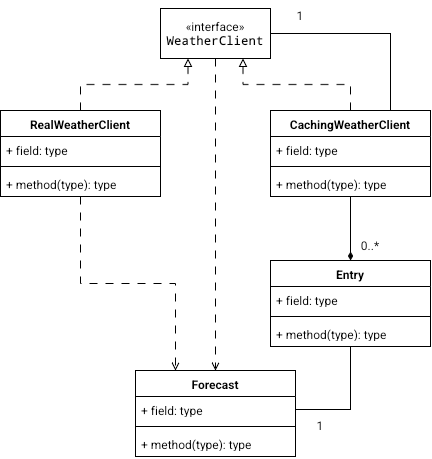

The diagram above was exported from draw.io. Its source (the exported page's mxGraphModel, read from the mxfile embedded in the PNG):
<mxGraphModel dx="457" dy="748" grid="1" gridSize="10" guides="1" tooltips="1" connect="1" arrows="1" fold="1" page="1" pageScale="1" pageWidth="850" pageHeight="1100" math="0" shadow="0">
  <root>
    <mxCell id="0" />
    <mxCell id="1" parent="0" />
    <mxCell id="ALz1T3GQffcW3GHRQyuO-11" edge="1" parent="1" source="ALz1T3GQffcW3GHRQyuO-1" style="edgeStyle=orthogonalEdgeStyle;rounded=0;orthogonalLoop=1;jettySize=auto;html=1;exitX=0.5;exitY=0;exitDx=0;exitDy=0;entryX=0.25;entryY=1;entryDx=0;entryDy=0;defaultLabelBackgroundColor=page;labelPadding=0 4;dashed=1;dashPattern=8 8;endArrow=block;endFill=0;" target="ALz1T3GQffcW3GHRQyuO-9">
      <mxGeometry relative="1" x="0.0031" as="geometry" />
    </mxCell>
    <mxCell id="ALz1T3GQffcW3GHRQyuO-28" edge="1" parent="1" source="ALz1T3GQffcW3GHRQyuO-1" style="edgeStyle=orthogonalEdgeStyle;rounded=0;orthogonalLoop=1;jettySize=auto;html=1;exitX=0.5;exitY=1;exitDx=0;exitDy=0;entryX=0.25;entryY=0;entryDx=0;entryDy=0;defaultLabelBackgroundColor=page;labelPadding=0 4;dashed=1;dashPattern=8 8;endArrow=open;endFill=0;" target="ALz1T3GQffcW3GHRQyuO-20">
      <mxGeometry relative="1" x="0.0037" as="geometry" />
    </mxCell>
    <mxCell id="ALz1T3GQffcW3GHRQyuO-1" parent="1" style="swimlane;fontStyle=1;align=center;verticalAlign=top;childLayout=stackLayout;horizontal=1;startSize=26;horizontalStack=0;resizeParent=1;resizeParentMax=0;resizeLast=0;collapsible=1;marginBottom=0;whiteSpace=wrap;html=1;" value="RealWeatherClient" vertex="1">
      <mxGeometry height="86" width="160" x="140" y="160" as="geometry" />
    </mxCell>
    <mxCell id="ALz1T3GQffcW3GHRQyuO-2" parent="ALz1T3GQffcW3GHRQyuO-1" style="text;strokeColor=none;fillColor=none;align=left;verticalAlign=top;spacingLeft=4;spacingRight=4;overflow=hidden;rotatable=0;points=[[0,0.5],[1,0.5]];portConstraint=eastwest;whiteSpace=wrap;html=1;" value="+ field: type" vertex="1">
      <mxGeometry height="26" width="160" y="26" as="geometry" />
    </mxCell>
    <mxCell id="ALz1T3GQffcW3GHRQyuO-3" parent="ALz1T3GQffcW3GHRQyuO-1" style="line;strokeWidth=1;fillColor=none;align=left;verticalAlign=middle;spacingTop=-1;spacingLeft=3;spacingRight=3;rotatable=0;labelPosition=right;points=[];portConstraint=eastwest;strokeColor=inherit;labelPerimeter=1;" value="" vertex="1">
      <mxGeometry height="8" width="160" y="52" as="geometry" />
    </mxCell>
    <mxCell id="ALz1T3GQffcW3GHRQyuO-4" parent="ALz1T3GQffcW3GHRQyuO-1" style="text;strokeColor=none;fillColor=none;align=left;verticalAlign=top;spacingLeft=4;spacingRight=4;overflow=hidden;rotatable=0;points=[[0,0.5],[1,0.5]];portConstraint=eastwest;whiteSpace=wrap;html=1;" value="+ method(type): type" vertex="1">
      <mxGeometry height="26" width="160" y="60" as="geometry" />
    </mxCell>
    <mxCell id="ALz1T3GQffcW3GHRQyuO-10" edge="1" parent="1" source="ALz1T3GQffcW3GHRQyuO-5" style="edgeStyle=orthogonalEdgeStyle;rounded=0;orthogonalLoop=1;jettySize=auto;html=1;exitX=0.5;exitY=0;exitDx=0;exitDy=0;entryX=0.75;entryY=1;entryDx=0;entryDy=0;defaultLabelBackgroundColor=page;labelPadding=0 4;dashed=1;dashPattern=8 8;endArrow=block;endFill=0;" target="ALz1T3GQffcW3GHRQyuO-9">
      <mxGeometry relative="1" x="0.0031" as="geometry" />
    </mxCell>
    <mxCell id="ALz1T3GQffcW3GHRQyuO-12" edge="1" parent="1" source="ALz1T3GQffcW3GHRQyuO-5" style="edgeStyle=orthogonalEdgeStyle;rounded=0;orthogonalLoop=1;jettySize=auto;html=1;exitX=0.75;exitY=0;exitDx=0;exitDy=0;entryX=1;entryY=0.5;entryDx=0;entryDy=0;defaultLabelBackgroundColor=page;labelPadding=0 4;endArrow=none;endFill=0;" target="ALz1T3GQffcW3GHRQyuO-9">
      <mxGeometry relative="1" x="0.0051" as="geometry" />
    </mxCell>
    <mxCell id="ALz1T3GQffcW3GHRQyuO-18" edge="1" parent="1" source="ALz1T3GQffcW3GHRQyuO-5" style="edgeStyle=orthogonalEdgeStyle;rounded=0;orthogonalLoop=1;jettySize=auto;html=1;exitX=0.5;exitY=1;exitDx=0;exitDy=0;entryX=0.5;entryY=0;entryDx=0;entryDy=0;defaultLabelBackgroundColor=page;labelPadding=0 4;endArrow=diamondThin;endFill=1;" target="ALz1T3GQffcW3GHRQyuO-14">
      <mxGeometry relative="1" as="geometry" />
    </mxCell>
    <mxCell id="ALz1T3GQffcW3GHRQyuO-5" parent="1" style="swimlane;fontStyle=1;align=center;verticalAlign=top;childLayout=stackLayout;horizontal=1;startSize=26;horizontalStack=0;resizeParent=1;resizeParentMax=0;resizeLast=0;collapsible=1;marginBottom=0;whiteSpace=wrap;html=1;" value="CachingWeatherClient" vertex="1">
      <mxGeometry height="86" width="160" x="410" y="160" as="geometry" />
    </mxCell>
    <mxCell id="ALz1T3GQffcW3GHRQyuO-6" parent="ALz1T3GQffcW3GHRQyuO-5" style="text;strokeColor=none;fillColor=none;align=left;verticalAlign=top;spacingLeft=4;spacingRight=4;overflow=hidden;rotatable=0;points=[[0,0.5],[1,0.5]];portConstraint=eastwest;whiteSpace=wrap;html=1;" value="+ field: type" vertex="1">
      <mxGeometry height="26" width="160" y="26" as="geometry" />
    </mxCell>
    <mxCell id="ALz1T3GQffcW3GHRQyuO-7" parent="ALz1T3GQffcW3GHRQyuO-5" style="line;strokeWidth=1;fillColor=none;align=left;verticalAlign=middle;spacingTop=-1;spacingLeft=3;spacingRight=3;rotatable=0;labelPosition=right;points=[];portConstraint=eastwest;strokeColor=inherit;labelPerimeter=1;" value="" vertex="1">
      <mxGeometry height="8" width="160" y="52" as="geometry" />
    </mxCell>
    <mxCell id="ALz1T3GQffcW3GHRQyuO-8" parent="ALz1T3GQffcW3GHRQyuO-5" style="text;strokeColor=none;fillColor=none;align=left;verticalAlign=top;spacingLeft=4;spacingRight=4;overflow=hidden;rotatable=0;points=[[0,0.5],[1,0.5]];portConstraint=eastwest;whiteSpace=wrap;html=1;" value="+ method(type): type" vertex="1">
      <mxGeometry height="26" width="160" y="60" as="geometry" />
    </mxCell>
    <mxCell id="ALz1T3GQffcW3GHRQyuO-27" edge="1" parent="1" source="ALz1T3GQffcW3GHRQyuO-9" style="edgeStyle=orthogonalEdgeStyle;rounded=0;orthogonalLoop=1;jettySize=auto;html=1;exitX=0.5;exitY=1;exitDx=0;exitDy=0;entryX=0.5;entryY=0;entryDx=0;entryDy=0;defaultLabelBackgroundColor=page;labelPadding=0 4;dashed=1;dashPattern=8 8;endArrow=open;endFill=0;" target="ALz1T3GQffcW3GHRQyuO-20">
      <mxGeometry relative="1" as="geometry" />
    </mxCell>
    <mxCell id="ALz1T3GQffcW3GHRQyuO-9" parent="1" style="html=1;whiteSpace=wrap;" value="&lt;div&gt;«interface»&lt;code dir=&quot;ltr&quot;&gt;&lt;br&gt;&lt;/code&gt;&lt;/div&gt;&lt;div&gt;&lt;code dir=&quot;ltr&quot;&gt;&lt;b&gt;WeatherClient&lt;/b&gt;&lt;/code&gt;&lt;/div&gt;" vertex="1">
      <mxGeometry height="50" width="110" x="300" y="58" as="geometry" />
    </mxCell>
    <mxCell id="ALz1T3GQffcW3GHRQyuO-13" parent="1" style="text;html=1;whiteSpace=wrap;strokeColor=none;fillColor=none;align=center;verticalAlign=middle;rounded=0;" value="1" vertex="1">
      <mxGeometry height="30" width="60" x="410" y="50" as="geometry" />
    </mxCell>
    <mxCell id="ALz1T3GQffcW3GHRQyuO-24" edge="1" parent="1" source="ALz1T3GQffcW3GHRQyuO-14" style="edgeStyle=orthogonalEdgeStyle;rounded=0;orthogonalLoop=1;jettySize=auto;html=1;exitX=0.5;exitY=1;exitDx=0;exitDy=0;entryX=1;entryY=0.5;entryDx=0;entryDy=0;defaultLabelBackgroundColor=page;labelPadding=0 4;endArrow=none;endFill=0;" target="ALz1T3GQffcW3GHRQyuO-21">
      <mxGeometry relative="1" as="geometry" />
    </mxCell>
    <mxCell id="ALz1T3GQffcW3GHRQyuO-14" parent="1" style="swimlane;fontStyle=1;align=center;verticalAlign=top;childLayout=stackLayout;horizontal=1;startSize=26;horizontalStack=0;resizeParent=1;resizeParentMax=0;resizeLast=0;collapsible=1;marginBottom=0;whiteSpace=wrap;html=1;" value="Entry" vertex="1">
      <mxGeometry height="86" width="160" x="410" y="310" as="geometry" />
    </mxCell>
    <mxCell id="ALz1T3GQffcW3GHRQyuO-15" parent="ALz1T3GQffcW3GHRQyuO-14" style="text;strokeColor=none;fillColor=none;align=left;verticalAlign=top;spacingLeft=4;spacingRight=4;overflow=hidden;rotatable=0;points=[[0,0.5],[1,0.5]];portConstraint=eastwest;whiteSpace=wrap;html=1;" value="+ field: type" vertex="1">
      <mxGeometry height="26" width="160" y="26" as="geometry" />
    </mxCell>
    <mxCell id="ALz1T3GQffcW3GHRQyuO-16" parent="ALz1T3GQffcW3GHRQyuO-14" style="line;strokeWidth=1;fillColor=none;align=left;verticalAlign=middle;spacingTop=-1;spacingLeft=3;spacingRight=3;rotatable=0;labelPosition=right;points=[];portConstraint=eastwest;strokeColor=inherit;labelPerimeter=1;" value="" vertex="1">
      <mxGeometry height="8" width="160" y="52" as="geometry" />
    </mxCell>
    <mxCell id="ALz1T3GQffcW3GHRQyuO-17" parent="ALz1T3GQffcW3GHRQyuO-14" style="text;strokeColor=none;fillColor=none;align=left;verticalAlign=top;spacingLeft=4;spacingRight=4;overflow=hidden;rotatable=0;points=[[0,0.5],[1,0.5]];portConstraint=eastwest;whiteSpace=wrap;html=1;" value="+ method(type): type" vertex="1">
      <mxGeometry height="26" width="160" y="60" as="geometry" />
    </mxCell>
    <mxCell id="ALz1T3GQffcW3GHRQyuO-19" parent="1" style="text;html=1;whiteSpace=wrap;strokeColor=none;fillColor=none;align=center;verticalAlign=middle;rounded=0;" value="0..*" vertex="1">
      <mxGeometry height="30" width="60" x="480" y="280" as="geometry" />
    </mxCell>
    <mxCell id="ALz1T3GQffcW3GHRQyuO-20" parent="1" style="swimlane;fontStyle=1;align=center;verticalAlign=top;childLayout=stackLayout;horizontal=1;startSize=26;horizontalStack=0;resizeParent=1;resizeParentMax=0;resizeLast=0;collapsible=1;marginBottom=0;whiteSpace=wrap;html=1;" value="Forecast" vertex="1">
      <mxGeometry height="86" width="160" x="275" y="420" as="geometry" />
    </mxCell>
    <mxCell id="ALz1T3GQffcW3GHRQyuO-21" parent="ALz1T3GQffcW3GHRQyuO-20" style="text;strokeColor=none;fillColor=none;align=left;verticalAlign=top;spacingLeft=4;spacingRight=4;overflow=hidden;rotatable=0;points=[[0,0.5],[1,0.5]];portConstraint=eastwest;whiteSpace=wrap;html=1;" value="+ field: type" vertex="1">
      <mxGeometry height="26" width="160" y="26" as="geometry" />
    </mxCell>
    <mxCell id="ALz1T3GQffcW3GHRQyuO-22" parent="ALz1T3GQffcW3GHRQyuO-20" style="line;strokeWidth=1;fillColor=none;align=left;verticalAlign=middle;spacingTop=-1;spacingLeft=3;spacingRight=3;rotatable=0;labelPosition=right;points=[];portConstraint=eastwest;strokeColor=inherit;labelPerimeter=1;" value="" vertex="1">
      <mxGeometry height="8" width="160" y="52" as="geometry" />
    </mxCell>
    <mxCell id="ALz1T3GQffcW3GHRQyuO-23" parent="ALz1T3GQffcW3GHRQyuO-20" style="text;strokeColor=none;fillColor=none;align=left;verticalAlign=top;spacingLeft=4;spacingRight=4;overflow=hidden;rotatable=0;points=[[0,0.5],[1,0.5]];portConstraint=eastwest;whiteSpace=wrap;html=1;" value="+ method(type): type" vertex="1">
      <mxGeometry height="26" width="160" y="60" as="geometry" />
    </mxCell>
    <mxCell id="ALz1T3GQffcW3GHRQyuO-26" parent="1" style="text;html=1;whiteSpace=wrap;strokeColor=none;fillColor=none;align=center;verticalAlign=middle;rounded=0;" value="1" vertex="1">
      <mxGeometry height="30" width="60" x="430" y="460" as="geometry" />
    </mxCell>
  </root>
</mxGraphModel>